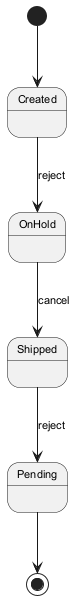

The diagram above was rendered by PlantUML. Its source (embedded in the PNG):
@startuml
skinparam backgroundColor #FFFFFF
skinparam classBackgroundColor #F3E5F5
skinparam classBorderColor #6A1B9A
skinparam defaultFontSize 11
[*] --> Created
Created --> OnHold : reject
OnHold --> Shipped : cancel
Shipped --> Pending : reject
Pending --> [*]
@enduml